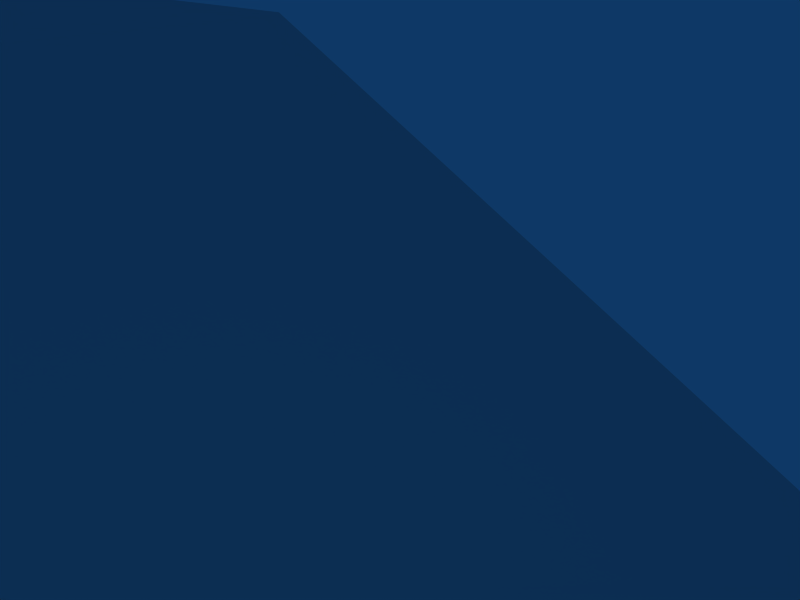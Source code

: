 # Source: panicroom.blend  (saved by Blender 2.49.2; exported with 4.5.12 LTS)
import bpy
from mathutils import Matrix  # noqa: F401  (used for matrix-valued properties, if any)

bpy.ops.wm.read_factory_settings(use_empty=True)
scene = bpy.context.scene
scene.name = 'Scene'

# ---- collections
col_collection_1 = bpy.data.collections.new('Collection 1'); scene.collection.children.link(col_collection_1)

# ---- materials (node trees are filled in below, after node groups)
mat_material = bpy.data.materials.new('Material')
mat_material.alpha_threshold = 0.0
mat_material.roughness = 0.5
mat_material.line_color = (0.0, 0.0, 0.0, 1.0)

# ---- material node trees

# ---- world
world_world = bpy.data.worlds.new('World'); scene.world = world_world
world_world.color = (0.05656, 0.2208, 0.4)
world_world.use_sun_shadow = False
world_world.sun_shadow_jitter_overblur = 0.0
world_world.cycles.sampling_method = 'MANUAL'
world_world.cycles.sample_map_resolution = 256

# ---- cameras
cam_camera = bpy.data.cameras.new('Camera')
cam_camera.passepartout_alpha = 0.2
cam_camera.clip_end = 100.0
cam_camera.lens = 35.0
cam_camera.ortho_scale = 7.314
cam_camera.show_passepartout = False
cam_camera.show_safe_areas = True
cam_camera.dof.focus_distance = 0.0
cam_camera.dof.aperture_fstop = 128.0

# ---- lights
light_spot = bpy.data.lights.new('Spot', 'POINT')
light_spot.transmission_factor = 0.0
light_spot.cutoff_distance = 30.0
light_spot.energy = 100.0
light_spot.shadow_buffer_clip_start = 1.001
light_spot.shadow_soft_size = 1.0
light_spot.shadow_maximum_resolution = 0.006
light_spot.use_absolute_resolution = True
light_spot.cycles.use_multiple_importance_sampling = False

# ---- meshes
me_cube = bpy.data.meshes.new('Cube')
me_cube.from_pydata([(9.055, 26.21, -74.86), (9.055, -25.47, -74.86), (8.681, -25.47, -23.17), (8.681, 26.21, -23.17), (60.74, 26.21, -74.49), (60.74, -25.47, -74.49), (60.37, -25.47, -22.8), (60.37, 26.21, -22.8), (57.6, 21.86, 22.29), (-40.9, -24.47, -0.8533), (-40.9, 27.22, -0.8533), (-40.53, 27.22, -52.54), (-40.53, -24.47, -52.54), (-73.52, -24.47, -52.78), (-73.9, -24.47, -1.092), (-73.52, 27.22, -52.78), (-73.9, 27.22, -1.092), (68.36, -57.44, -43.4), (-129.7, -7.932, -18.03), (-129.7, 10.68, -18.03), (-129.6, 10.68, -36.65), (-129.6, -7.932, -36.65), (-149.0, -7.932, -36.79), (-149.1, -7.932, -18.17), (-149.0, 10.68, -36.79), (-149.1, 10.68, -18.17), (-163.4, 2.81, -0.3619), (-163.4, 21.42, -0.3619), (-163.3, 21.42, -18.97), (-163.3, 2.81, -18.97), (-178.3, 2.81, -0.4698), (-178.2, 2.81, -19.08), (-178.2, 21.42, -19.08), (-178.3, 21.42, -0.4698)], [], [(4, 5, 6, 7), (0, 1, 5, 4), (1, 2, 6, 5), (2, 3, 7, 6), (3, 0, 4, 7), (3, 2, 9, 10), (0, 3, 10, 11), (1, 0, 11, 12), (2, 1, 12, 9), (9, 12, 13, 14), (12, 11, 15, 13), (11, 10, 16, 15), (10, 9, 14, 16), (16, 14, 18, 19), (15, 16, 19, 20), (13, 15, 20, 21), (14, 13, 21, 18), (18, 21, 22, 23), (21, 20, 24, 22), (20, 19, 25, 24), (19, 18, 23, 25), (25, 23, 26, 27), (24, 25, 27, 28), (22, 24, 28, 29), (23, 22, 29, 26), (26, 29, 31, 30), (29, 28, 32, 31), (28, 27, 33, 32), (27, 26, 30, 33), (32, 33, 30, 31)])
_uv = me_cube.uv_layers.new(name='UVTex')
_uv.uv.foreach_set('vector', [7.755, 4.352, 7.755, 6.66, 5.446, 6.66, 5.446, 4.352, 3.338, 0.5382, 3.338, -2.034, 5.91, -2.034, 5.91, 0.5382, 3.338, -2.034, 3.338, -4.605, 5.91, -4.605, 5.91, -2.034, 3.138, 6.66, 3.138, 4.352, 5.446, 4.352, 5.446, 6.66, 3.338, 3.11, 3.338, 0.5382, 5.91, 0.5382, 5.91, 3.11, 3.138, 4.352, 3.138, 6.66, 0.7086, 6.616, 0.7086, 4.307, 3.338, 0.5382, 3.338, 3.11, 0.8785, 4.238, 0.8785, 1.667, 3.338, -2.034, 3.338, 0.5382, 0.6325, 0.5881, 0.6325, -1.984, 3.338, -4.605, 3.338, -2.034, 0.8786, -3.162, 0.8786, -5.733, 0.8786, -5.733, 0.8786, -3.162, -0.763, -3.162, -0.763, -5.733, 0.6325, -1.984, 0.6325, 0.5881, -1.009, 0.5881, -1.009, -1.984, 0.8785, 1.667, 0.8785, 4.238, -0.7632, 4.238, -0.7632, 1.667, 0.7086, 4.307, 0.7086, 6.616, -0.7653, 6.616, -0.7653, 4.307, -0.7653, 4.307, -0.7653, 6.616, -3.371, 5.877, -3.371, 5.045, -0.7632, 1.667, -0.7632, 4.238, -3.666, 3.415, -3.666, 2.489, -1.009, -1.984, -1.009, 0.5881, -3.912, -0.2347, -3.912, -1.161, -0.763, -5.733, -0.763, -3.162, -3.666, -3.984, -3.666, -4.911, -3.666, -4.911, -3.666, -3.984, -4.63, -3.984, -4.63, -4.91, -3.912, -1.161, -3.912, -0.2347, -4.877, -0.2348, -4.876, -1.161, -3.666, 2.489, -3.666, 3.415, -4.63, 3.415, -4.63, 2.489, -3.371, 5.045, -3.371, 5.877, -4.237, 5.877, -4.237, 5.045, -4.237, 5.045, -4.237, 5.877, -5.257, 5.397, -5.257, 4.566, -4.63, 2.489, -4.63, 3.415, -5.514, 4.307, -5.514, 3.381, -4.876, -1.161, -4.877, -0.2348, -6.012, 0.2997, -6.012, -0.6265, -4.63, -4.91, -4.63, -3.984, -5.514, -4.876, -5.514, -5.802, -5.514, -5.802, -5.514, -4.876, -6.256, -4.876, -6.257, -5.802, -6.012, -0.6265, -6.012, 0.2997, -6.755, 0.2997, -6.755, -0.6265, -5.514, 3.381, -5.514, 4.307, -6.257, 4.307, -6.257, 3.381, -5.257, 4.566, -5.257, 5.397, -5.924, 5.397, -5.924, 4.566, -6.755, 4.566, -5.924, 4.566, -5.924, 5.397, -6.755, 5.397])
me_cube.materials.append(mat_material)
me_cube.use_remesh_preserve_volume = False
me_cube.use_remesh_preserve_attributes = False
me_cube.use_mirror_vertex_groups = False
me_cube.update()

# ---- objects
ob_cube = bpy.data.objects.new('Cube', me_cube)
ob_lamp = bpy.data.objects.new('Lamp', light_spot)
ob_camera = bpy.data.objects.new('Camera', cam_camera)

# ---- transforms, parenting, visibility, modifiers, constraints
ob_cube.location = (0.0, 0.0, 0.0)
ob_cube.lock_rotations_4d = False
ob_cube.empty_display_type = 'ARROWS'
ob_cube.color = (0.0, 0.0, 0.0, 1.0)
ob_cube.lineart.crease_threshold = 0.0
ob_lamp.location = (4.076, 1.005, 5.904)
ob_lamp.rotation_euler = (0.6503, 0.05522, 1.866)
ob_lamp.lock_rotations_4d = False
ob_lamp.empty_display_type = 'ARROWS'
ob_lamp.color = (0.0, 0.0, 0.0, 0.0)
ob_lamp.lineart.crease_threshold = 0.0
ob_camera.location = (7.481, -6.508, 5.344)
ob_camera.rotation_euler = (1.109, 0.01082, 0.8149)
ob_camera.lock_rotations_4d = False
ob_camera.empty_display_type = 'ARROWS'
ob_camera.color = (0.0, 0.0, 0.0, 0.0)
ob_camera.display_type = 'WIRE'
ob_camera.lineart.crease_threshold = 0.0

# ---- collection membership
col_collection_1.objects.link(ob_cube)
col_collection_1.objects.link(ob_lamp)
col_collection_1.objects.link(ob_camera)

# ---- scene / render settings (as saved in the file)
scene.camera = ob_camera
scene.frame_start = 1; scene.frame_end = 250; scene.frame_set(1)
scene.render.engine = 'BLENDER_EEVEE_NEXT'
scene.render.image_settings.file_format = 'JPEG'
scene.render.image_settings.color_mode = 'RGB'
scene.render.image_settings.compression = 90
scene.render.resolution_x = 800
scene.render.resolution_y = 600
scene.render.pixel_aspect_x = 100.0
scene.render.pixel_aspect_y = 100.0
scene.render.fps = 25
scene.render.dither_intensity = 0.0
scene.render.use_compositing = False
scene.render.use_sequencer = False
scene.render.bake_margin = 2
scene.render.bake_bias = 0.0
scene.render.use_stamp_time = False
scene.render.use_stamp_date = False
scene.render.use_stamp_frame = False
scene.render.use_stamp_camera = False
scene.render.use_stamp_scene = False
scene.render.use_stamp_filename = False
scene.render.use_stamp_render_time = False
scene.render.stamp_font_size = 0
scene.cycles.use_denoising = False
scene.cycles.samples = 10
scene.cycles.sampling_pattern = 'TABULATED_SOBOL'
scene.cycles.light_sampling_threshold = 0.0
scene.cycles.use_adaptive_sampling = False
scene.cycles.use_light_tree = False
scene.cycles.blur_glossy = 0.0
scene.cycles.volume_bounces = 1
scene.cycles.pixel_filter_type = 'GAUSSIAN'
scene.cycles.sample_clamp_indirect = 0.0
scene.view_settings.view_transform = 'Raw'
bpy.context.view_layer.update()
